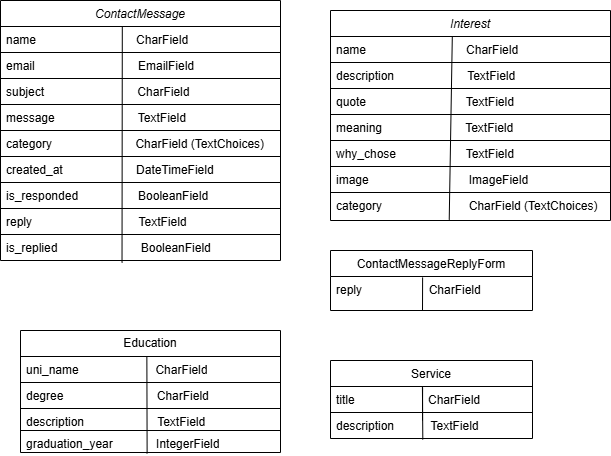

The diagram above was exported from draw.io. Its source (the exported page's mxGraphModel, read from the mxfile embedded in the PNG):
<mxGraphModel dx="840" dy="418" grid="1" gridSize="10" guides="1" tooltips="1" connect="1" arrows="1" fold="1" page="1" pageScale="1" pageWidth="827" pageHeight="1169" math="0" shadow="0">
  <root>
    <mxCell id="WIyWlLk6GJQsqaUBKTNV-0" />
    <mxCell id="WIyWlLk6GJQsqaUBKTNV-1" parent="WIyWlLk6GJQsqaUBKTNV-0" />
    <mxCell id="zkfFHV4jXpPFQw0GAbJ--0" value="ContactMessage" style="swimlane;fontStyle=2;align=center;verticalAlign=top;childLayout=stackLayout;horizontal=1;startSize=26;horizontalStack=0;resizeParent=1;resizeLast=0;collapsible=1;marginBottom=0;rounded=0;shadow=0;strokeWidth=1;" parent="WIyWlLk6GJQsqaUBKTNV-1" vertex="1">
      <mxGeometry x="90" y="120" width="280" height="260" as="geometry">
        <mxRectangle x="90" y="120" width="160" height="26" as="alternateBounds" />
      </mxGeometry>
    </mxCell>
    <mxCell id="zkfFHV4jXpPFQw0GAbJ--1" value="name                              CharField&#10;&#10;                                     &#10;" style="text;align=left;verticalAlign=top;spacingLeft=4;spacingRight=4;overflow=hidden;rotatable=0;points=[[0,0.5],[1,0.5]];portConstraint=eastwest;strokeColor=default;" parent="zkfFHV4jXpPFQw0GAbJ--0" vertex="1">
      <mxGeometry y="26" width="280" height="26" as="geometry" />
    </mxCell>
    <mxCell id="zkfFHV4jXpPFQw0GAbJ--2" value="email                               EmailField&#10;&#10;" style="text;align=left;verticalAlign=top;spacingLeft=4;spacingRight=4;overflow=hidden;rotatable=0;points=[[0,0.5],[1,0.5]];portConstraint=eastwest;rounded=0;shadow=0;html=0;strokeColor=default;" parent="zkfFHV4jXpPFQw0GAbJ--0" vertex="1">
      <mxGeometry y="52" width="280" height="26" as="geometry" />
    </mxCell>
    <mxCell id="d4Z7ms5ZijEHyHLBpALR-0" value="" style="endArrow=none;html=1;rounded=0;entryX=0.435;entryY=0.013;entryDx=0;entryDy=0;entryPerimeter=0;exitX=0.434;exitY=1.086;exitDx=0;exitDy=0;exitPerimeter=0;" edge="1" parent="zkfFHV4jXpPFQw0GAbJ--0" source="d4Z7ms5ZijEHyHLBpALR-18" target="zkfFHV4jXpPFQw0GAbJ--1">
      <mxGeometry width="50" height="50" relative="1" as="geometry">
        <mxPoint x="120.67999999999984" y="286.884" as="sourcePoint" />
        <mxPoint x="170" y="54" as="targetPoint" />
      </mxGeometry>
    </mxCell>
    <mxCell id="zkfFHV4jXpPFQw0GAbJ--3" value="subject                            CharField" style="text;align=left;verticalAlign=top;spacingLeft=4;spacingRight=4;overflow=hidden;rotatable=0;points=[[0,0.5],[1,0.5]];portConstraint=eastwest;rounded=0;shadow=0;html=0;strokeColor=default;" parent="zkfFHV4jXpPFQw0GAbJ--0" vertex="1">
      <mxGeometry y="78" width="280" height="26" as="geometry" />
    </mxCell>
    <mxCell id="d4Z7ms5ZijEHyHLBpALR-1" value="message                         TextField" style="text;align=left;verticalAlign=top;spacingLeft=4;spacingRight=4;overflow=hidden;rotatable=0;points=[[0,0.5],[1,0.5]];portConstraint=eastwest;rounded=0;shadow=0;html=0;strokeColor=default;" vertex="1" parent="zkfFHV4jXpPFQw0GAbJ--0">
      <mxGeometry y="104" width="280" height="26" as="geometry" />
    </mxCell>
    <mxCell id="d4Z7ms5ZijEHyHLBpALR-14" value="category                         CharField (TextChoices)" style="text;align=left;verticalAlign=top;spacingLeft=4;spacingRight=4;overflow=hidden;rotatable=0;points=[[0,0.5],[1,0.5]];portConstraint=eastwest;rounded=0;shadow=0;html=0;strokeColor=default;" vertex="1" parent="zkfFHV4jXpPFQw0GAbJ--0">
      <mxGeometry y="130" width="280" height="26" as="geometry" />
    </mxCell>
    <mxCell id="d4Z7ms5ZijEHyHLBpALR-15" value="created_at                      DateTimeField" style="text;align=left;verticalAlign=top;spacingLeft=4;spacingRight=4;overflow=hidden;rotatable=0;points=[[0,0.5],[1,0.5]];portConstraint=eastwest;rounded=0;shadow=0;html=0;strokeColor=default;" vertex="1" parent="zkfFHV4jXpPFQw0GAbJ--0">
      <mxGeometry y="156" width="280" height="26" as="geometry" />
    </mxCell>
    <mxCell id="d4Z7ms5ZijEHyHLBpALR-16" value="is_responded                  BooleanField" style="text;align=left;verticalAlign=top;spacingLeft=4;spacingRight=4;overflow=hidden;rotatable=0;points=[[0,0.5],[1,0.5]];portConstraint=eastwest;rounded=0;shadow=0;html=0;strokeColor=default;" vertex="1" parent="zkfFHV4jXpPFQw0GAbJ--0">
      <mxGeometry y="182" width="280" height="26" as="geometry" />
    </mxCell>
    <mxCell id="d4Z7ms5ZijEHyHLBpALR-17" value="reply                                TextField" style="text;align=left;verticalAlign=top;spacingLeft=4;spacingRight=4;overflow=hidden;rotatable=0;points=[[0,0.5],[1,0.5]];portConstraint=eastwest;rounded=0;shadow=0;html=0;strokeColor=default;" vertex="1" parent="zkfFHV4jXpPFQw0GAbJ--0">
      <mxGeometry y="208" width="280" height="26" as="geometry" />
    </mxCell>
    <mxCell id="d4Z7ms5ZijEHyHLBpALR-18" value="is_replied                         BooleanField" style="text;align=left;verticalAlign=top;spacingLeft=4;spacingRight=4;overflow=hidden;rotatable=0;points=[[0,0.5],[1,0.5]];portConstraint=eastwest;rounded=0;shadow=0;html=0;strokeColor=none;" vertex="1" parent="zkfFHV4jXpPFQw0GAbJ--0">
      <mxGeometry y="234" width="280" height="26" as="geometry" />
    </mxCell>
    <mxCell id="zkfFHV4jXpPFQw0GAbJ--6" value="ContactMessageReplyForm" style="swimlane;fontStyle=0;align=center;verticalAlign=top;childLayout=stackLayout;horizontal=1;startSize=26;horizontalStack=0;resizeParent=1;resizeLast=0;collapsible=1;marginBottom=0;rounded=0;shadow=0;strokeWidth=1;" parent="WIyWlLk6GJQsqaUBKTNV-1" vertex="1">
      <mxGeometry x="420" y="370" width="202" height="60" as="geometry">
        <mxRectangle x="130" y="380" width="160" height="26" as="alternateBounds" />
      </mxGeometry>
    </mxCell>
    <mxCell id="zkfFHV4jXpPFQw0GAbJ--7" value="reply                    CharField" style="text;align=left;verticalAlign=top;spacingLeft=4;spacingRight=4;overflow=hidden;rotatable=0;points=[[0,0.5],[1,0.5]];portConstraint=eastwest;" parent="zkfFHV4jXpPFQw0GAbJ--6" vertex="1">
      <mxGeometry y="26" width="202" height="26" as="geometry" />
    </mxCell>
    <mxCell id="d4Z7ms5ZijEHyHLBpALR-20" value="" style="endArrow=none;html=1;rounded=0;entryX=0.456;entryY=0.037;entryDx=0;entryDy=0;entryPerimeter=0;" edge="1" parent="zkfFHV4jXpPFQw0GAbJ--6" target="zkfFHV4jXpPFQw0GAbJ--7">
      <mxGeometry width="50" height="50" relative="1" as="geometry">
        <mxPoint x="92" y="60" as="sourcePoint" />
        <mxPoint x="22" y="100" as="targetPoint" />
      </mxGeometry>
    </mxCell>
    <mxCell id="d4Z7ms5ZijEHyHLBpALR-22" value="Education" style="swimlane;fontStyle=0;childLayout=stackLayout;horizontal=1;startSize=26;fillColor=none;horizontalStack=0;resizeParent=1;resizeParentMax=0;resizeLast=0;collapsible=1;marginBottom=0;whiteSpace=wrap;html=1;" vertex="1" parent="WIyWlLk6GJQsqaUBKTNV-1">
      <mxGeometry x="110" y="450" width="260" height="122" as="geometry" />
    </mxCell>
    <mxCell id="d4Z7ms5ZijEHyHLBpALR-23" value="uni_name&amp;nbsp; &amp;nbsp; &amp;nbsp; &amp;nbsp; &amp;nbsp; &amp;nbsp; &amp;nbsp; &amp;nbsp; &amp;nbsp; &amp;nbsp; &amp;nbsp; &amp;nbsp;CharField" style="text;strokeColor=default;fillColor=none;align=left;verticalAlign=top;spacingLeft=4;spacingRight=4;overflow=hidden;rotatable=0;points=[[0,0.5],[1,0.5]];portConstraint=eastwest;whiteSpace=wrap;html=1;" vertex="1" parent="d4Z7ms5ZijEHyHLBpALR-22">
      <mxGeometry y="26" width="260" height="26" as="geometry" />
    </mxCell>
    <mxCell id="d4Z7ms5ZijEHyHLBpALR-24" value="degree&amp;nbsp; &amp;nbsp; &amp;nbsp; &amp;nbsp; &amp;nbsp; &amp;nbsp; &amp;nbsp; &amp;nbsp; &amp;nbsp; &amp;nbsp; &amp;nbsp; &amp;nbsp; &amp;nbsp; &amp;nbsp; CharField&amp;nbsp;" style="text;strokeColor=default;fillColor=none;align=left;verticalAlign=top;spacingLeft=4;spacingRight=4;overflow=hidden;rotatable=0;points=[[0,0.5],[1,0.5]];portConstraint=eastwest;whiteSpace=wrap;html=1;" vertex="1" parent="d4Z7ms5ZijEHyHLBpALR-22">
      <mxGeometry y="52" width="260" height="26" as="geometry" />
    </mxCell>
    <mxCell id="d4Z7ms5ZijEHyHLBpALR-25" value="description&amp;nbsp; &amp;nbsp; &amp;nbsp; &amp;nbsp; &amp;nbsp; &amp;nbsp; &amp;nbsp; &amp;nbsp; &amp;nbsp; &amp;nbsp; &amp;nbsp; TextField" style="text;strokeColor=default;fillColor=none;align=left;verticalAlign=top;spacingLeft=4;spacingRight=4;overflow=hidden;rotatable=0;points=[[0,0.5],[1,0.5]];portConstraint=eastwest;whiteSpace=wrap;html=1;" vertex="1" parent="d4Z7ms5ZijEHyHLBpALR-22">
      <mxGeometry y="78" width="260" height="22" as="geometry" />
    </mxCell>
    <mxCell id="d4Z7ms5ZijEHyHLBpALR-26" value="" style="endArrow=none;html=1;rounded=0;exitX=0.486;exitY=-0.017;exitDx=0;exitDy=0;exitPerimeter=0;entryX=0.487;entryY=1.048;entryDx=0;entryDy=0;entryPerimeter=0;" edge="1" parent="d4Z7ms5ZijEHyHLBpALR-22" source="d4Z7ms5ZijEHyHLBpALR-23" target="d4Z7ms5ZijEHyHLBpALR-28">
      <mxGeometry width="50" height="50" relative="1" as="geometry">
        <mxPoint x="170" y="40" as="sourcePoint" />
        <mxPoint x="220" y="-10" as="targetPoint" />
      </mxGeometry>
    </mxCell>
    <mxCell id="d4Z7ms5ZijEHyHLBpALR-28" value="graduation_year&amp;nbsp; &amp;nbsp; &amp;nbsp; &amp;nbsp; &amp;nbsp; &amp;nbsp; &amp;nbsp;IntegerField" style="text;strokeColor=none;fillColor=none;align=left;verticalAlign=top;spacingLeft=4;spacingRight=4;overflow=hidden;rotatable=0;points=[[0,0.5],[1,0.5]];portConstraint=eastwest;whiteSpace=wrap;html=1;" vertex="1" parent="d4Z7ms5ZijEHyHLBpALR-22">
      <mxGeometry y="100" width="260" height="22" as="geometry" />
    </mxCell>
    <mxCell id="d4Z7ms5ZijEHyHLBpALR-29" value="Interest" style="swimlane;fontStyle=2;align=center;verticalAlign=top;childLayout=stackLayout;horizontal=1;startSize=26;horizontalStack=0;resizeParent=1;resizeLast=0;collapsible=1;marginBottom=0;rounded=0;shadow=0;strokeWidth=1;" vertex="1" parent="WIyWlLk6GJQsqaUBKTNV-1">
      <mxGeometry x="420" y="130" width="280" height="210" as="geometry">
        <mxRectangle x="90" y="120" width="160" height="26" as="alternateBounds" />
      </mxGeometry>
    </mxCell>
    <mxCell id="d4Z7ms5ZijEHyHLBpALR-30" value="name                              CharField&#10;&#10;                                     &#10;" style="text;align=left;verticalAlign=top;spacingLeft=4;spacingRight=4;overflow=hidden;rotatable=0;points=[[0,0.5],[1,0.5]];portConstraint=eastwest;strokeColor=default;" vertex="1" parent="d4Z7ms5ZijEHyHLBpALR-29">
      <mxGeometry y="26" width="280" height="26" as="geometry" />
    </mxCell>
    <mxCell id="d4Z7ms5ZijEHyHLBpALR-34" value="description                      TextField" style="text;align=left;verticalAlign=top;spacingLeft=4;spacingRight=4;overflow=hidden;rotatable=0;points=[[0,0.5],[1,0.5]];portConstraint=eastwest;rounded=0;shadow=0;html=0;strokeColor=default;" vertex="1" parent="d4Z7ms5ZijEHyHLBpALR-29">
      <mxGeometry y="52" width="280" height="26" as="geometry" />
    </mxCell>
    <mxCell id="d4Z7ms5ZijEHyHLBpALR-35" value="quote                              TextField" style="text;align=left;verticalAlign=top;spacingLeft=4;spacingRight=4;overflow=hidden;rotatable=0;points=[[0,0.5],[1,0.5]];portConstraint=eastwest;rounded=0;shadow=0;html=0;strokeColor=default;" vertex="1" parent="d4Z7ms5ZijEHyHLBpALR-29">
      <mxGeometry y="78" width="280" height="26" as="geometry" />
    </mxCell>
    <mxCell id="d4Z7ms5ZijEHyHLBpALR-36" value="meaning                         TextField" style="text;align=left;verticalAlign=top;spacingLeft=4;spacingRight=4;overflow=hidden;rotatable=0;points=[[0,0.5],[1,0.5]];portConstraint=eastwest;rounded=0;shadow=0;html=0;strokeColor=default;" vertex="1" parent="d4Z7ms5ZijEHyHLBpALR-29">
      <mxGeometry y="104" width="280" height="26" as="geometry" />
    </mxCell>
    <mxCell id="d4Z7ms5ZijEHyHLBpALR-37" value="why_chose                     TextField" style="text;align=left;verticalAlign=top;spacingLeft=4;spacingRight=4;overflow=hidden;rotatable=0;points=[[0,0.5],[1,0.5]];portConstraint=eastwest;rounded=0;shadow=0;html=0;strokeColor=default;" vertex="1" parent="d4Z7ms5ZijEHyHLBpALR-29">
      <mxGeometry y="130" width="280" height="26" as="geometry" />
    </mxCell>
    <mxCell id="d4Z7ms5ZijEHyHLBpALR-38" value="image                              ImageField" style="text;align=left;verticalAlign=top;spacingLeft=4;spacingRight=4;overflow=hidden;rotatable=0;points=[[0,0.5],[1,0.5]];portConstraint=eastwest;rounded=0;shadow=0;html=0;strokeColor=default;" vertex="1" parent="d4Z7ms5ZijEHyHLBpALR-29">
      <mxGeometry y="156" width="280" height="26" as="geometry" />
    </mxCell>
    <mxCell id="d4Z7ms5ZijEHyHLBpALR-32" value="" style="endArrow=none;html=1;rounded=0;entryX=0.435;entryY=0.013;entryDx=0;entryDy=0;entryPerimeter=0;exitX=0.424;exitY=0.973;exitDx=0;exitDy=0;exitPerimeter=0;" edge="1" parent="d4Z7ms5ZijEHyHLBpALR-29" source="d4Z7ms5ZijEHyHLBpALR-39" target="d4Z7ms5ZijEHyHLBpALR-30">
      <mxGeometry width="50" height="50" relative="1" as="geometry">
        <mxPoint x="120.67999999999984" y="234.88400000000001" as="sourcePoint" />
        <mxPoint x="170" y="54" as="targetPoint" />
      </mxGeometry>
    </mxCell>
    <mxCell id="d4Z7ms5ZijEHyHLBpALR-39" value="category                          CharField (TextChoices)" style="text;align=left;verticalAlign=top;spacingLeft=4;spacingRight=4;overflow=hidden;rotatable=0;points=[[0,0.5],[1,0.5]];portConstraint=eastwest;rounded=0;shadow=0;html=0;strokeColor=none;" vertex="1" parent="d4Z7ms5ZijEHyHLBpALR-29">
      <mxGeometry y="182" width="280" height="28" as="geometry" />
    </mxCell>
    <mxCell id="d4Z7ms5ZijEHyHLBpALR-41" value="Service" style="swimlane;fontStyle=0;align=center;verticalAlign=top;childLayout=stackLayout;horizontal=1;startSize=26;horizontalStack=0;resizeParent=1;resizeLast=0;collapsible=1;marginBottom=0;rounded=0;shadow=0;strokeWidth=1;" vertex="1" parent="WIyWlLk6GJQsqaUBKTNV-1">
      <mxGeometry x="420" y="480" width="202" height="78" as="geometry">
        <mxRectangle x="130" y="380" width="160" height="26" as="alternateBounds" />
      </mxGeometry>
    </mxCell>
    <mxCell id="d4Z7ms5ZijEHyHLBpALR-43" value="" style="endArrow=none;html=1;rounded=0;entryX=0.456;entryY=0.037;entryDx=0;entryDy=0;entryPerimeter=0;" edge="1" parent="d4Z7ms5ZijEHyHLBpALR-41" target="d4Z7ms5ZijEHyHLBpALR-42">
      <mxGeometry width="50" height="50" relative="1" as="geometry">
        <mxPoint x="92" y="60" as="sourcePoint" />
        <mxPoint x="22" y="100" as="targetPoint" />
      </mxGeometry>
    </mxCell>
    <mxCell id="d4Z7ms5ZijEHyHLBpALR-42" value="title                      CharField" style="text;align=left;verticalAlign=top;spacingLeft=4;spacingRight=4;overflow=hidden;rotatable=0;points=[[0,0.5],[1,0.5]];portConstraint=eastwest;strokeColor=default;" vertex="1" parent="d4Z7ms5ZijEHyHLBpALR-41">
      <mxGeometry y="26" width="202" height="26" as="geometry" />
    </mxCell>
    <mxCell id="d4Z7ms5ZijEHyHLBpALR-45" value="description           TextField" style="text;align=left;verticalAlign=top;spacingLeft=4;spacingRight=4;overflow=hidden;rotatable=0;points=[[0,0.5],[1,0.5]];portConstraint=eastwest;" vertex="1" parent="d4Z7ms5ZijEHyHLBpALR-41">
      <mxGeometry y="52" width="202" height="26" as="geometry" />
    </mxCell>
    <mxCell id="d4Z7ms5ZijEHyHLBpALR-46" value="" style="endArrow=none;html=1;rounded=0;entryX=0.455;entryY=-0.002;entryDx=0;entryDy=0;entryPerimeter=0;exitX=0.457;exitY=1.039;exitDx=0;exitDy=0;exitPerimeter=0;" edge="1" parent="d4Z7ms5ZijEHyHLBpALR-41" source="d4Z7ms5ZijEHyHLBpALR-45" target="d4Z7ms5ZijEHyHLBpALR-42">
      <mxGeometry width="50" height="50" relative="1" as="geometry">
        <mxPoint x="40" y="60" as="sourcePoint" />
        <mxPoint x="90" y="10" as="targetPoint" />
      </mxGeometry>
    </mxCell>
  </root>
</mxGraphModel>